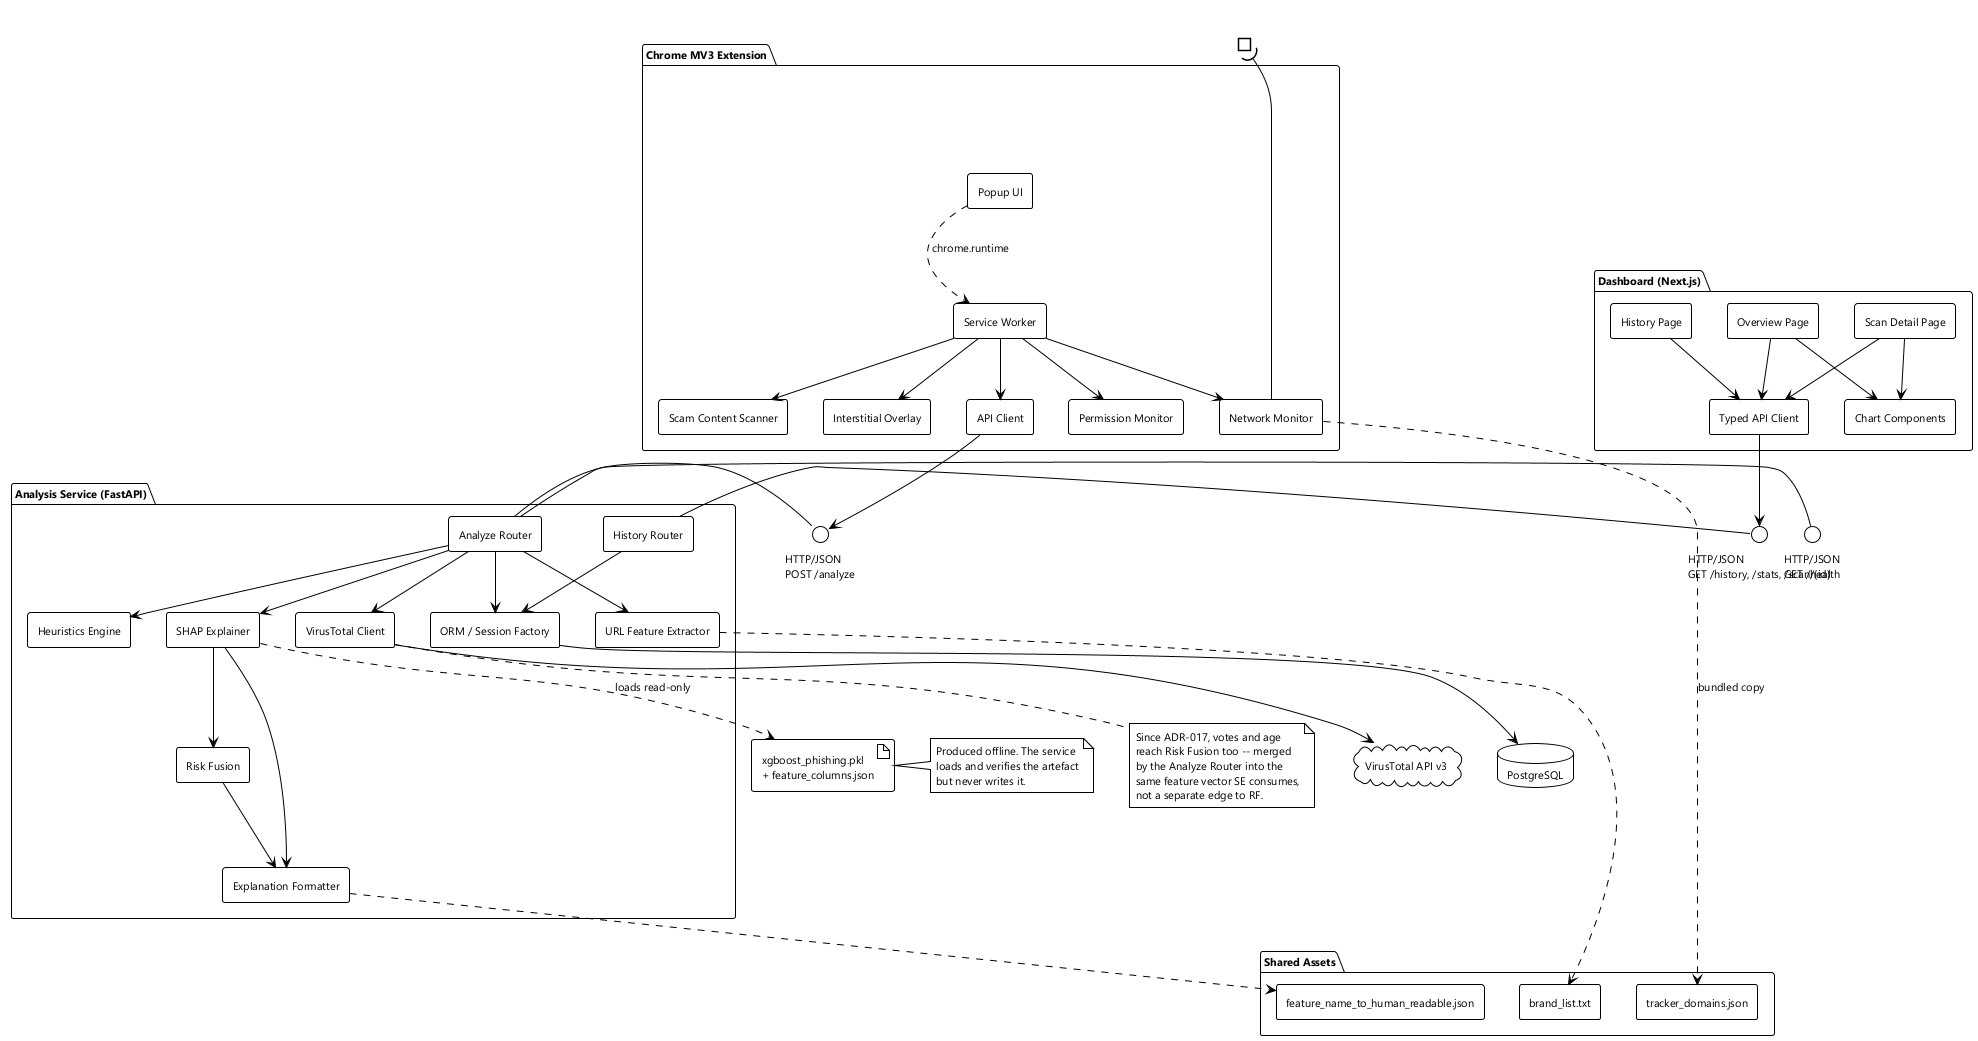

The diagram above was rendered by PlantUML. Its source (embedded in the PNG):
@startuml fig-3-4-component
' Figure 3.4 — Component diagram
!theme plain
skinparam shadowing false
skinparam defaultFontName "Segoe UI"
skinparam defaultFontSize 11
skinparam componentStyle rectangle

package "Chrome MV3 Extension" {
  [Service Worker] as SW
  [Network Monitor] as NM
  [Permission Monitor] as PM
  [Scam Content Scanner] as SCS
  [API Client] as AC
  [Popup UI] as PU
  [Interstitial Overlay] as IO

  portin " " as p1
  NM -( p1
}

package "Analysis Service (FastAPI)" {
  [Analyze Router] as AR
  [History Router] as HR
  [URL Feature Extractor] as UFE
  [Heuristics Engine] as HE
  [VirusTotal Client] as VTC
  [Risk Fusion] as RF
  [SHAP Explainer] as SE
  [Explanation Formatter] as EF
  [ORM / Session Factory] as ORM
}

package "Dashboard (Next.js)" {
  [Overview Page] as OP
  [History Page] as HP
  [Scan Detail Page] as SDP
  [Typed API Client] as TAC
  [Chart Components] as CC
}

package "Shared Assets" {
  [tracker_domains.json] as TD
  [brand_list.txt] as BL
  [feature_name_to_human_readable.json] as HR2
}

database "PostgreSQL" as DB
cloud "VirusTotal API v3" as VT
artifact "xgboost_phishing.pkl\n+ feature_columns.json" as MODEL

interface "HTTP/JSON\nPOST /analyze" as I_analyze
interface "HTTP/JSON\nGET /history, /stats, /scan/{id}" as I_history
interface "HTTP/JSON\nGET /health" as I_health

SW --> NM
SW --> PM
SW --> SCS
SW --> AC
SW --> IO
PU ..> SW : chrome.runtime
NM ..> TD : bundled copy

AC --> I_analyze
I_analyze - AR
TAC --> I_history
I_history - HR

AR --> UFE
AR --> HE
AR --> VTC
AR --> SE
AR --> ORM
SE --> RF
SE --> EF
SE ..> MODEL : loads read-only
RF --> EF
UFE ..> BL
EF ..> HR2
VTC --> VT
HR --> ORM
ORM --> DB

OP --> TAC
HP --> TAC
SDP --> TAC
SDP --> CC
OP --> CC

I_health - AR

note right of MODEL
  Produced offline. The service
  loads and verifies the artefact
  but never writes it.
end note

note bottom of VTC
  Since ADR-017, votes and age
  reach Risk Fusion too -- merged
  by the Analyze Router into the
  same feature vector SE consumes,
  not a separate edge to RF.
end note
@enduml